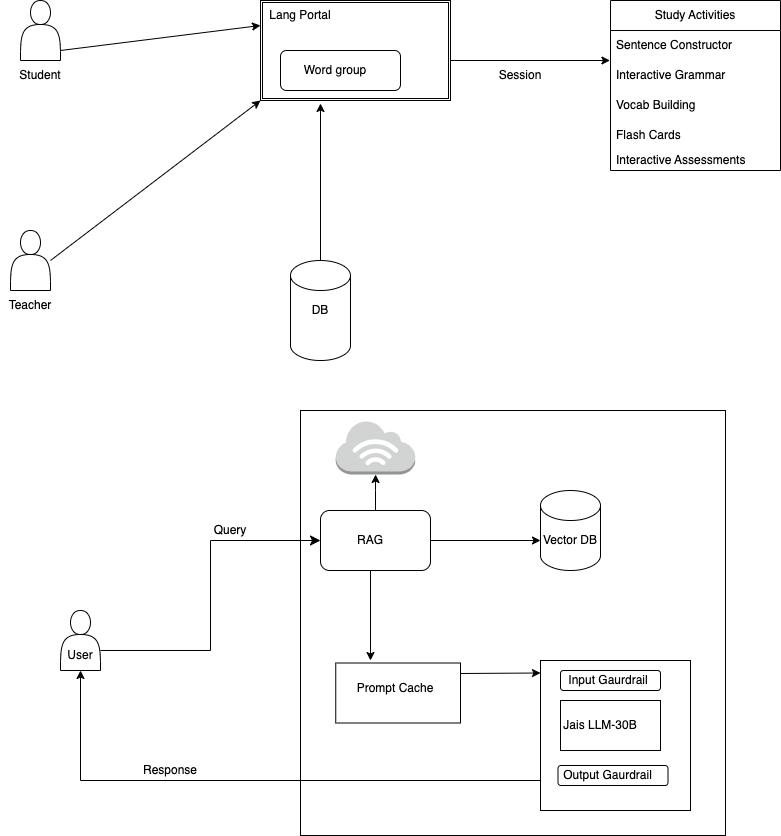

The diagram above was exported from draw.io. Its source (the exported page's mxGraphModel, read from the mxfile embedded in the PNG):
<mxGraphModel dx="954" dy="535" grid="1" gridSize="10" guides="1" tooltips="1" connect="1" arrows="1" fold="1" page="1" pageScale="1" pageWidth="850" pageHeight="1100" math="0" shadow="0">
  <root>
    <mxCell id="0" />
    <mxCell id="1" parent="0" />
    <mxCell id="YTI1mjI0LvNeqSs4qsTk-75" value="" style="rounded=1;whiteSpace=wrap;html=1;" vertex="1" parent="1">
      <mxGeometry x="560" y="690" width="120" height="20" as="geometry" />
    </mxCell>
    <mxCell id="YTI1mjI0LvNeqSs4qsTk-12" value="" style="shape=actor;whiteSpace=wrap;html=1;" vertex="1" parent="1">
      <mxGeometry x="60" y="40" width="40" height="60" as="geometry" />
    </mxCell>
    <mxCell id="YTI1mjI0LvNeqSs4qsTk-13" value="" style="shape=actor;whiteSpace=wrap;html=1;" vertex="1" parent="1">
      <mxGeometry x="50" y="270" width="40" height="60" as="geometry" />
    </mxCell>
    <mxCell id="YTI1mjI0LvNeqSs4qsTk-14" value="" style="shape=ext;double=1;rounded=0;whiteSpace=wrap;html=1;" vertex="1" parent="1">
      <mxGeometry x="300" y="40" width="190" height="100" as="geometry" />
    </mxCell>
    <mxCell id="YTI1mjI0LvNeqSs4qsTk-17" value="" style="endArrow=classic;html=1;rounded=0;entryX=0;entryY=1;entryDx=0;entryDy=0;" edge="1" parent="1" target="YTI1mjI0LvNeqSs4qsTk-14">
      <mxGeometry width="50" height="50" relative="1" as="geometry">
        <mxPoint x="90" y="300" as="sourcePoint" />
        <mxPoint x="280" y="230" as="targetPoint" />
      </mxGeometry>
    </mxCell>
    <mxCell id="YTI1mjI0LvNeqSs4qsTk-18" value="" style="endArrow=classic;html=1;rounded=0;entryX=0;entryY=0.25;entryDx=0;entryDy=0;" edge="1" parent="1" target="YTI1mjI0LvNeqSs4qsTk-14">
      <mxGeometry width="50" height="50" relative="1" as="geometry">
        <mxPoint x="100" y="90" as="sourcePoint" />
        <mxPoint x="150" y="40" as="targetPoint" />
      </mxGeometry>
    </mxCell>
    <mxCell id="YTI1mjI0LvNeqSs4qsTk-20" value="Student" style="text;html=1;align=center;verticalAlign=middle;whiteSpace=wrap;rounded=0;" vertex="1" parent="1">
      <mxGeometry x="50" y="100" width="60" height="30" as="geometry" />
    </mxCell>
    <mxCell id="YTI1mjI0LvNeqSs4qsTk-21" value="Teacher" style="text;html=1;align=center;verticalAlign=middle;whiteSpace=wrap;rounded=0;" vertex="1" parent="1">
      <mxGeometry x="40" y="330" width="60" height="30" as="geometry" />
    </mxCell>
    <mxCell id="YTI1mjI0LvNeqSs4qsTk-22" value="Lang Portal" style="text;html=1;align=center;verticalAlign=middle;whiteSpace=wrap;rounded=0;" vertex="1" parent="1">
      <mxGeometry x="300" y="40" width="80" height="30" as="geometry" />
    </mxCell>
    <mxCell id="YTI1mjI0LvNeqSs4qsTk-23" value="" style="rounded=1;whiteSpace=wrap;html=1;" vertex="1" parent="1">
      <mxGeometry x="320" y="90" width="120" height="40" as="geometry" />
    </mxCell>
    <mxCell id="YTI1mjI0LvNeqSs4qsTk-25" value="Word group" style="text;html=1;align=center;verticalAlign=middle;whiteSpace=wrap;rounded=0;" vertex="1" parent="1">
      <mxGeometry x="340" y="95" width="70" height="30" as="geometry" />
    </mxCell>
    <mxCell id="YTI1mjI0LvNeqSs4qsTk-30" style="edgeStyle=orthogonalEdgeStyle;rounded=0;orthogonalLoop=1;jettySize=auto;html=1;" edge="1" parent="1" source="YTI1mjI0LvNeqSs4qsTk-26">
      <mxGeometry relative="1" as="geometry">
        <mxPoint x="360" y="143" as="targetPoint" />
      </mxGeometry>
    </mxCell>
    <mxCell id="YTI1mjI0LvNeqSs4qsTk-26" value="" style="shape=cylinder3;whiteSpace=wrap;html=1;boundedLbl=1;backgroundOutline=1;size=15;" vertex="1" parent="1">
      <mxGeometry x="330" y="300" width="60" height="100" as="geometry" />
    </mxCell>
    <mxCell id="YTI1mjI0LvNeqSs4qsTk-27" value="DB" style="text;html=1;align=center;verticalAlign=middle;whiteSpace=wrap;rounded=0;" vertex="1" parent="1">
      <mxGeometry x="330" y="335" width="60" height="30" as="geometry" />
    </mxCell>
    <mxCell id="YTI1mjI0LvNeqSs4qsTk-41" value="" style="endArrow=classic;html=1;rounded=0;entryX=-0.004;entryY=0;entryDx=0;entryDy=0;entryPerimeter=0;" edge="1" parent="1">
      <mxGeometry width="50" height="50" relative="1" as="geometry">
        <mxPoint x="490" y="100" as="sourcePoint" />
        <mxPoint x="649.44" y="100" as="targetPoint" />
      </mxGeometry>
    </mxCell>
    <mxCell id="YTI1mjI0LvNeqSs4qsTk-54" value="Study Activities" style="swimlane;fontStyle=0;childLayout=stackLayout;horizontal=1;startSize=30;horizontalStack=0;resizeParent=1;resizeParentMax=0;resizeLast=0;collapsible=1;marginBottom=0;whiteSpace=wrap;html=1;" vertex="1" parent="1">
      <mxGeometry x="650" y="40" width="170" height="170" as="geometry" />
    </mxCell>
    <mxCell id="YTI1mjI0LvNeqSs4qsTk-55" value="Sentence Constructor" style="text;strokeColor=none;fillColor=none;align=left;verticalAlign=middle;spacingLeft=4;spacingRight=4;overflow=hidden;points=[[0,0.5],[1,0.5]];portConstraint=eastwest;rotatable=0;whiteSpace=wrap;html=1;" vertex="1" parent="YTI1mjI0LvNeqSs4qsTk-54">
      <mxGeometry y="30" width="170" height="30" as="geometry" />
    </mxCell>
    <mxCell id="YTI1mjI0LvNeqSs4qsTk-56" value="Interactive Grammar&amp;nbsp;" style="text;strokeColor=none;fillColor=none;align=left;verticalAlign=middle;spacingLeft=4;spacingRight=4;overflow=hidden;points=[[0,0.5],[1,0.5]];portConstraint=eastwest;rotatable=0;whiteSpace=wrap;html=1;" vertex="1" parent="YTI1mjI0LvNeqSs4qsTk-54">
      <mxGeometry y="60" width="170" height="30" as="geometry" />
    </mxCell>
    <mxCell id="YTI1mjI0LvNeqSs4qsTk-58" value="Vocab Building" style="text;strokeColor=none;fillColor=none;align=left;verticalAlign=middle;spacingLeft=4;spacingRight=4;overflow=hidden;points=[[0,0.5],[1,0.5]];portConstraint=eastwest;rotatable=0;whiteSpace=wrap;html=1;" vertex="1" parent="YTI1mjI0LvNeqSs4qsTk-54">
      <mxGeometry y="90" width="170" height="30" as="geometry" />
    </mxCell>
    <mxCell id="YTI1mjI0LvNeqSs4qsTk-57" value="Flash Cards" style="text;strokeColor=none;fillColor=none;align=left;verticalAlign=middle;spacingLeft=4;spacingRight=4;overflow=hidden;points=[[0,0.5],[1,0.5]];portConstraint=eastwest;rotatable=0;whiteSpace=wrap;html=1;" vertex="1" parent="YTI1mjI0LvNeqSs4qsTk-54">
      <mxGeometry y="120" width="170" height="30" as="geometry" />
    </mxCell>
    <mxCell id="YTI1mjI0LvNeqSs4qsTk-59" value="Interactive Assessments" style="text;strokeColor=none;fillColor=none;align=left;verticalAlign=middle;spacingLeft=4;spacingRight=4;overflow=hidden;points=[[0,0.5],[1,0.5]];portConstraint=eastwest;rotatable=0;whiteSpace=wrap;html=1;" vertex="1" parent="YTI1mjI0LvNeqSs4qsTk-54">
      <mxGeometry y="150" width="170" height="20" as="geometry" />
    </mxCell>
    <mxCell id="YTI1mjI0LvNeqSs4qsTk-60" value="Session" style="text;html=1;align=center;verticalAlign=middle;whiteSpace=wrap;rounded=0;" vertex="1" parent="1">
      <mxGeometry x="530" y="100" width="60" height="30" as="geometry" />
    </mxCell>
    <mxCell id="YTI1mjI0LvNeqSs4qsTk-61" value="" style="whiteSpace=wrap;html=1;aspect=fixed;" vertex="1" parent="1">
      <mxGeometry x="340" y="450" width="425" height="425" as="geometry" />
    </mxCell>
    <mxCell id="YTI1mjI0LvNeqSs4qsTk-63" value="" style="whiteSpace=wrap;html=1;aspect=fixed;" vertex="1" parent="1">
      <mxGeometry x="580" y="700" width="150" height="150" as="geometry" />
    </mxCell>
    <mxCell id="YTI1mjI0LvNeqSs4qsTk-65" value="" style="rounded=1;whiteSpace=wrap;html=1;" vertex="1" parent="1">
      <mxGeometry x="600" y="710" width="100" height="20" as="geometry" />
    </mxCell>
    <mxCell id="YTI1mjI0LvNeqSs4qsTk-66" value="Input Gaurdrail" style="text;html=1;align=center;verticalAlign=middle;whiteSpace=wrap;rounded=0;" vertex="1" parent="1">
      <mxGeometry x="597.5" y="705" width="100" height="30" as="geometry" />
    </mxCell>
    <mxCell id="YTI1mjI0LvNeqSs4qsTk-70" value="" style="rounded=0;whiteSpace=wrap;html=1;" vertex="1" parent="1">
      <mxGeometry x="600" y="740" width="100" height="50" as="geometry" />
    </mxCell>
    <mxCell id="YTI1mjI0LvNeqSs4qsTk-76" value="" style="rounded=1;whiteSpace=wrap;html=1;" vertex="1" parent="1">
      <mxGeometry x="597.5" y="805" width="110" height="20" as="geometry" />
    </mxCell>
    <mxCell id="YTI1mjI0LvNeqSs4qsTk-77" value="Output Gaurdrail" style="text;html=1;align=center;verticalAlign=middle;whiteSpace=wrap;rounded=0;" vertex="1" parent="1">
      <mxGeometry x="600" y="800" width="95" height="30" as="geometry" />
    </mxCell>
    <mxCell id="YTI1mjI0LvNeqSs4qsTk-78" value="Jais LLM-30B" style="text;html=1;align=center;verticalAlign=middle;whiteSpace=wrap;rounded=0;" vertex="1" parent="1">
      <mxGeometry x="600" y="750" width="80" height="30" as="geometry" />
    </mxCell>
    <mxCell id="YTI1mjI0LvNeqSs4qsTk-89" value="" style="edgeStyle=orthogonalEdgeStyle;rounded=0;orthogonalLoop=1;jettySize=auto;html=1;" edge="1" parent="1" source="YTI1mjI0LvNeqSs4qsTk-79" target="YTI1mjI0LvNeqSs4qsTk-83">
      <mxGeometry relative="1" as="geometry" />
    </mxCell>
    <mxCell id="YTI1mjI0LvNeqSs4qsTk-90" value="" style="edgeStyle=orthogonalEdgeStyle;rounded=0;orthogonalLoop=1;jettySize=auto;html=1;" edge="1" parent="1" source="YTI1mjI0LvNeqSs4qsTk-79" target="YTI1mjI0LvNeqSs4qsTk-82">
      <mxGeometry relative="1" as="geometry" />
    </mxCell>
    <mxCell id="YTI1mjI0LvNeqSs4qsTk-79" value="" style="rounded=1;whiteSpace=wrap;html=1;" vertex="1" parent="1">
      <mxGeometry x="360" y="550" width="110" height="60" as="geometry" />
    </mxCell>
    <mxCell id="YTI1mjI0LvNeqSs4qsTk-80" value="RAG" style="text;html=1;align=center;verticalAlign=middle;whiteSpace=wrap;rounded=0;" vertex="1" parent="1">
      <mxGeometry x="380" y="565" width="60" height="30" as="geometry" />
    </mxCell>
    <mxCell id="YTI1mjI0LvNeqSs4qsTk-81" value="" style="shape=cylinder3;whiteSpace=wrap;html=1;boundedLbl=1;backgroundOutline=1;size=15;" vertex="1" parent="1">
      <mxGeometry x="580" y="530" width="60" height="80" as="geometry" />
    </mxCell>
    <mxCell id="YTI1mjI0LvNeqSs4qsTk-82" value="Vector DB" style="text;html=1;align=center;verticalAlign=middle;whiteSpace=wrap;rounded=0;" vertex="1" parent="1">
      <mxGeometry x="580" y="565" width="60" height="30" as="geometry" />
    </mxCell>
    <mxCell id="YTI1mjI0LvNeqSs4qsTk-83" value="" style="outlineConnect=0;dashed=0;verticalLabelPosition=bottom;verticalAlign=top;align=center;html=1;shape=mxgraph.aws3.internet_3;fillColor=#D2D3D3;gradientColor=none;" vertex="1" parent="1">
      <mxGeometry x="375.25" y="460" width="79.5" height="54" as="geometry" />
    </mxCell>
    <mxCell id="YTI1mjI0LvNeqSs4qsTk-91" value="" style="rounded=0;whiteSpace=wrap;html=1;" vertex="1" parent="1">
      <mxGeometry x="375.25" y="702.5" width="124.75" height="60" as="geometry" />
    </mxCell>
    <mxCell id="YTI1mjI0LvNeqSs4qsTk-97" style="edgeStyle=orthogonalEdgeStyle;rounded=0;orthogonalLoop=1;jettySize=auto;html=1;" edge="1" parent="1">
      <mxGeometry relative="1" as="geometry">
        <mxPoint x="500" y="735" as="targetPoint" />
        <mxPoint x="500" y="735" as="sourcePoint" />
      </mxGeometry>
    </mxCell>
    <mxCell id="YTI1mjI0LvNeqSs4qsTk-92" value="Prompt Cache&lt;div&gt;&lt;br&gt;&lt;/div&gt;" style="text;html=1;align=center;verticalAlign=middle;whiteSpace=wrap;rounded=0;" vertex="1" parent="1">
      <mxGeometry x="390" y="720" width="90" height="30" as="geometry" />
    </mxCell>
    <mxCell id="YTI1mjI0LvNeqSs4qsTk-93" style="edgeStyle=orthogonalEdgeStyle;rounded=0;orthogonalLoop=1;jettySize=auto;html=1;" edge="1" parent="1">
      <mxGeometry relative="1" as="geometry">
        <mxPoint x="410" y="610" as="sourcePoint" />
        <mxPoint x="410" y="700" as="targetPoint" />
      </mxGeometry>
    </mxCell>
    <mxCell id="YTI1mjI0LvNeqSs4qsTk-100" value="" style="endArrow=classic;html=1;rounded=0;" edge="1" parent="1">
      <mxGeometry width="50" height="50" relative="1" as="geometry">
        <mxPoint x="500" y="713" as="sourcePoint" />
        <mxPoint x="580" y="712.5" as="targetPoint" />
        <Array as="points">
          <mxPoint x="580" y="712.5" />
        </Array>
      </mxGeometry>
    </mxCell>
    <mxCell id="YTI1mjI0LvNeqSs4qsTk-101" value="" style="shape=actor;whiteSpace=wrap;html=1;" vertex="1" parent="1">
      <mxGeometry x="100" y="650" width="40" height="60" as="geometry" />
    </mxCell>
    <mxCell id="YTI1mjI0LvNeqSs4qsTk-102" value="User" style="text;html=1;align=center;verticalAlign=middle;whiteSpace=wrap;rounded=0;" vertex="1" parent="1">
      <mxGeometry x="90" y="680" width="60" height="30" as="geometry" />
    </mxCell>
    <mxCell id="YTI1mjI0LvNeqSs4qsTk-105" value="" style="edgeStyle=elbowEdgeStyle;elbow=horizontal;endArrow=classic;html=1;curved=0;rounded=0;endSize=8;startSize=8;entryX=0;entryY=0.5;entryDx=0;entryDy=0;exitX=0.833;exitY=0.333;exitDx=0;exitDy=0;exitPerimeter=0;" edge="1" parent="1" source="YTI1mjI0LvNeqSs4qsTk-102" target="YTI1mjI0LvNeqSs4qsTk-79">
      <mxGeometry width="50" height="50" relative="1" as="geometry">
        <mxPoint x="130" y="660" as="sourcePoint" />
        <mxPoint x="180" y="610" as="targetPoint" />
      </mxGeometry>
    </mxCell>
    <mxCell id="YTI1mjI0LvNeqSs4qsTk-106" value="Query" style="text;html=1;align=center;verticalAlign=middle;whiteSpace=wrap;rounded=0;" vertex="1" parent="1">
      <mxGeometry x="240" y="555" width="60" height="30" as="geometry" />
    </mxCell>
    <mxCell id="YTI1mjI0LvNeqSs4qsTk-109" value="" style="edgeStyle=elbowEdgeStyle;elbow=vertical;endArrow=classic;html=1;curved=0;rounded=0;entryX=0.5;entryY=1;entryDx=0;entryDy=0;" edge="1" parent="1" target="YTI1mjI0LvNeqSs4qsTk-102">
      <mxGeometry width="50" height="50" relative="1" as="geometry">
        <mxPoint x="580" y="820" as="sourcePoint" />
        <mxPoint x="117.5" y="760" as="targetPoint" />
        <Array as="points">
          <mxPoint x="350" y="820" />
        </Array>
      </mxGeometry>
    </mxCell>
    <mxCell id="YTI1mjI0LvNeqSs4qsTk-110" value="Response" style="text;html=1;align=center;verticalAlign=middle;whiteSpace=wrap;rounded=0;" vertex="1" parent="1">
      <mxGeometry x="180" y="795" width="60" height="30" as="geometry" />
    </mxCell>
  </root>
</mxGraphModel>